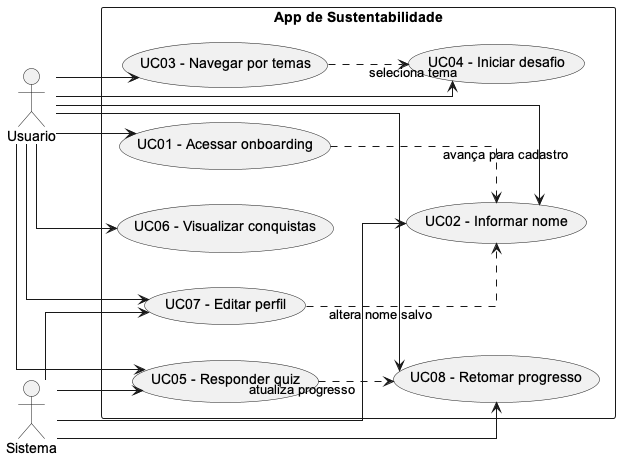

The diagram above was rendered by PlantUML. Its source (embedded in the PNG):
@startuml
left to right direction
skinparam packageStyle rectangle
skinparam shadowing false
skinparam defaultFontName Arial
skinparam linetype ortho

actor Usuario as U
actor Sistema as S

rectangle "App de Sustentabilidade" {
  usecase "UC01 - Acessar onboarding" as UC01
  usecase "UC02 - Informar nome" as UC02
  usecase "UC03 - Navegar por temas" as UC03
  usecase "UC04 - Iniciar desafio" as UC04
  usecase "UC05 - Responder quiz" as UC05
  usecase "UC06 - Visualizar conquistas" as UC06
  usecase "UC07 - Editar perfil" as UC07
  usecase "UC08 - Retomar progresso" as UC08
}

U --> UC01
U --> UC02
U --> UC03
U --> UC04
U --> UC05
U --> UC06
U --> UC07
U --> UC08

UC01 ..> UC02 : avança para cadastro
UC03 ..> UC04 : seleciona tema
UC05 ..> UC08 : atualiza progresso
UC07 ..> UC02 : altera nome salvo

S --> UC02
S --> UC05
S --> UC08
S --> UC07
@enduml